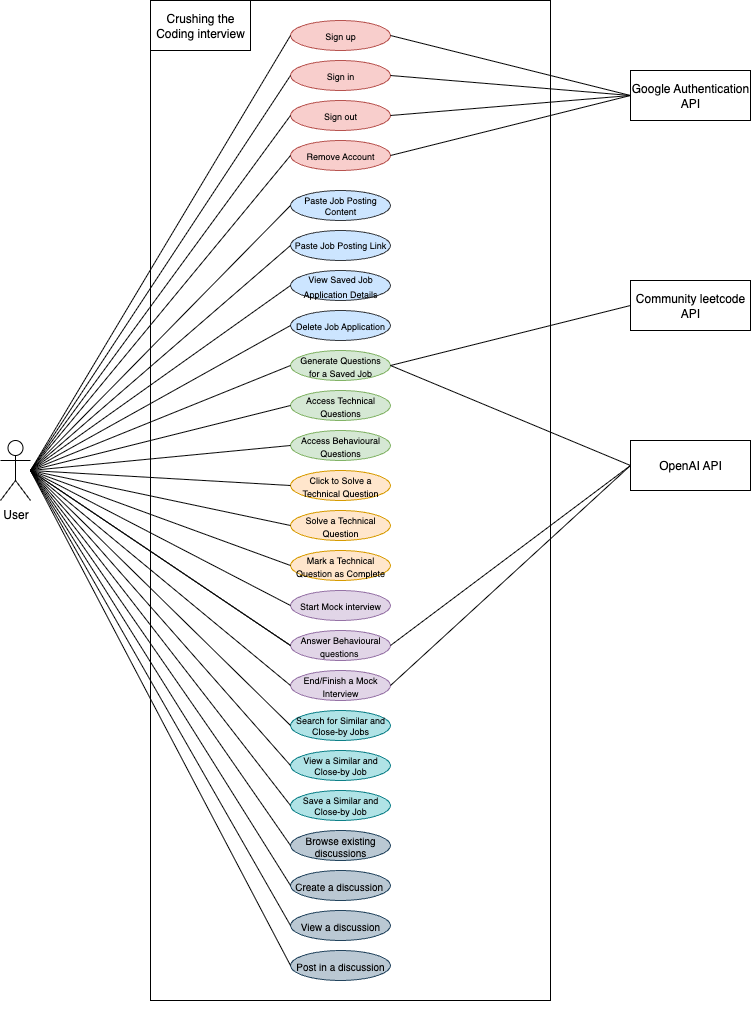

The diagram above was exported from draw.io. Its source (the exported page's mxGraphModel, read from the mxfile embedded in the PNG):
<mxGraphModel dx="1018" dy="655" grid="1" gridSize="10" guides="1" tooltips="1" connect="1" arrows="1" fold="1" page="1" pageScale="1" pageWidth="850" pageHeight="1100" math="0" shadow="0">
  <root>
    <mxCell id="0" />
    <mxCell id="1" parent="0" />
    <mxCell id="k4DJ9Vpm3KdUcRPxp-um-2" value="" style="rounded=0;whiteSpace=wrap;html=1;" parent="1" vertex="1">
      <mxGeometry x="200" y="20" width="400" height="1000" as="geometry" />
    </mxCell>
    <mxCell id="k4DJ9Vpm3KdUcRPxp-um-3" value="Crushing the Coding interview" style="shape=partialRectangle;whiteSpace=wrap;html=1;top=0;left=0;fillColor=none;" parent="1" vertex="1">
      <mxGeometry x="200" y="20" width="100" height="50" as="geometry" />
    </mxCell>
    <mxCell id="k4DJ9Vpm3KdUcRPxp-um-11" value="User" style="shape=umlActor;verticalLabelPosition=bottom;verticalAlign=top;html=1;outlineConnect=0;" parent="1" vertex="1">
      <mxGeometry x="50" y="460" width="30" height="60" as="geometry" />
    </mxCell>
    <mxCell id="k4DJ9Vpm3KdUcRPxp-um-14" value="&lt;font style=&quot;font-size: 9px;&quot;&gt;Sign up&lt;/font&gt;" style="ellipse;whiteSpace=wrap;html=1;fillColor=#f8cecc;strokeColor=#b85450;fontSize=10;" parent="1" vertex="1">
      <mxGeometry x="340" y="40" width="100" height="30" as="geometry" />
    </mxCell>
    <mxCell id="k4DJ9Vpm3KdUcRPxp-um-15" value="&lt;font style=&quot;font-size: 9px;&quot;&gt;Sign in&lt;/font&gt;" style="ellipse;whiteSpace=wrap;html=1;fillColor=#f8cecc;strokeColor=#b85450;fontSize=10;" parent="1" vertex="1">
      <mxGeometry x="340" y="80" width="100" height="30" as="geometry" />
    </mxCell>
    <mxCell id="k4DJ9Vpm3KdUcRPxp-um-16" value="&lt;font style=&quot;font-size: 9px;&quot;&gt;Sign out&lt;/font&gt;" style="ellipse;whiteSpace=wrap;html=1;fillColor=#f8cecc;strokeColor=#b85450;fontSize=10;" parent="1" vertex="1">
      <mxGeometry x="340" y="120" width="100" height="30" as="geometry" />
    </mxCell>
    <mxCell id="k4DJ9Vpm3KdUcRPxp-um-17" value="&lt;font style=&quot;font-size: 9px;&quot;&gt;Remove Account&lt;/font&gt;" style="ellipse;whiteSpace=wrap;html=1;fillColor=#f8cecc;strokeColor=#b85450;fontSize=10;" parent="1" vertex="1">
      <mxGeometry x="340" y="160" width="100" height="30" as="geometry" />
    </mxCell>
    <mxCell id="k4DJ9Vpm3KdUcRPxp-um-26" value="Google Authentication API" style="rounded=0;whiteSpace=wrap;html=1;" parent="1" vertex="1">
      <mxGeometry x="680" y="90" width="120" height="50" as="geometry" />
    </mxCell>
    <mxCell id="k4DJ9Vpm3KdUcRPxp-um-31" value="" style="endArrow=none;html=1;rounded=0;exitX=0;exitY=0.5;exitDx=0;exitDy=0;entryX=1;entryY=0.5;entryDx=0;entryDy=0;" parent="1" source="k4DJ9Vpm3KdUcRPxp-um-26" target="k4DJ9Vpm3KdUcRPxp-um-14" edge="1">
      <mxGeometry width="50" height="50" relative="1" as="geometry">
        <mxPoint x="570" y="245" as="sourcePoint" />
        <mxPoint x="600" y="170" as="targetPoint" />
      </mxGeometry>
    </mxCell>
    <mxCell id="k4DJ9Vpm3KdUcRPxp-um-32" value="" style="endArrow=none;html=1;rounded=0;exitX=1;exitY=0.5;exitDx=0;exitDy=0;entryX=0;entryY=0.5;entryDx=0;entryDy=0;" parent="1" source="k4DJ9Vpm3KdUcRPxp-um-15" target="k4DJ9Vpm3KdUcRPxp-um-26" edge="1">
      <mxGeometry width="50" height="50" relative="1" as="geometry">
        <mxPoint x="520" y="195" as="sourcePoint" />
        <mxPoint x="640" y="120" as="targetPoint" />
      </mxGeometry>
    </mxCell>
    <mxCell id="k4DJ9Vpm3KdUcRPxp-um-33" value="" style="endArrow=none;html=1;rounded=0;entryX=0;entryY=0.5;entryDx=0;entryDy=0;exitX=1;exitY=0.5;exitDx=0;exitDy=0;" parent="1" source="k4DJ9Vpm3KdUcRPxp-um-16" target="k4DJ9Vpm3KdUcRPxp-um-26" edge="1">
      <mxGeometry width="50" height="50" relative="1" as="geometry">
        <mxPoint x="600" y="195" as="sourcePoint" />
        <mxPoint x="815" y="130" as="targetPoint" />
      </mxGeometry>
    </mxCell>
    <mxCell id="k4DJ9Vpm3KdUcRPxp-um-34" value="" style="endArrow=none;html=1;rounded=0;exitX=1;exitY=0.5;exitDx=0;exitDy=0;entryX=0;entryY=0.5;entryDx=0;entryDy=0;" parent="1" source="k4DJ9Vpm3KdUcRPxp-um-17" target="k4DJ9Vpm3KdUcRPxp-um-26" edge="1">
      <mxGeometry width="50" height="50" relative="1" as="geometry">
        <mxPoint x="470" y="235" as="sourcePoint" />
        <mxPoint x="640" y="120" as="targetPoint" />
      </mxGeometry>
    </mxCell>
    <mxCell id="k4DJ9Vpm3KdUcRPxp-um-43" value="&lt;font&gt;Paste Job Posting Content&lt;/font&gt;" style="ellipse;whiteSpace=wrap;html=1;fillColor=#cce5ff;strokeColor=#36393d;fontSize=9;" parent="1" vertex="1">
      <mxGeometry x="340" y="210" width="100" height="30" as="geometry" />
    </mxCell>
    <mxCell id="k4DJ9Vpm3KdUcRPxp-um-45" value="&lt;font&gt;Paste Job Posting Link&lt;/font&gt;" style="ellipse;whiteSpace=wrap;html=1;fillColor=#cce5ff;strokeColor=#36393d;fontSize=9;" parent="1" vertex="1">
      <mxGeometry x="340" y="250" width="100" height="30" as="geometry" />
    </mxCell>
    <mxCell id="k4DJ9Vpm3KdUcRPxp-um-46" value="&lt;font style=&quot;font-size: 9px;&quot;&gt;View Saved Job Application Details&lt;/font&gt;" style="ellipse;whiteSpace=wrap;html=1;fillColor=#cce5ff;strokeColor=#36393d;" parent="1" vertex="1">
      <mxGeometry x="340" y="290" width="100" height="30" as="geometry" />
    </mxCell>
    <mxCell id="k4DJ9Vpm3KdUcRPxp-um-47" value="&lt;font style=&quot;font-size: 9px;&quot;&gt;Delete Job Application&lt;/font&gt;" style="ellipse;whiteSpace=wrap;html=1;fillColor=#cce5ff;strokeColor=#36393d;" parent="1" vertex="1">
      <mxGeometry x="340" y="330" width="100" height="30" as="geometry" />
    </mxCell>
    <mxCell id="k4DJ9Vpm3KdUcRPxp-um-48" value="&lt;font style=&quot;font-size: 9px;&quot;&gt;Generate Questions&lt;/font&gt;&lt;div&gt;&lt;font style=&quot;font-size: 9px;&quot;&gt;for a Saved Job&lt;/font&gt;&lt;/div&gt;" style="ellipse;whiteSpace=wrap;html=1;fillColor=#d5e8d4;strokeColor=#82b366;fontSize=10;" parent="1" vertex="1">
      <mxGeometry x="340" y="370" width="100" height="30" as="geometry" />
    </mxCell>
    <mxCell id="k4DJ9Vpm3KdUcRPxp-um-49" value="&lt;font style=&quot;font-size: 9px;&quot;&gt;Access Technical Questions&lt;/font&gt;" style="ellipse;whiteSpace=wrap;html=1;fillColor=#d5e8d4;strokeColor=#82b366;fontSize=10;" parent="1" vertex="1">
      <mxGeometry x="340" y="410" width="100" height="30" as="geometry" />
    </mxCell>
    <mxCell id="k4DJ9Vpm3KdUcRPxp-um-50" value="&lt;font style=&quot;font-size: 9px;&quot;&gt;Access Behavioural Questions&lt;/font&gt;" style="ellipse;whiteSpace=wrap;html=1;fillColor=#d5e8d4;strokeColor=#82b366;fontSize=10;" parent="1" vertex="1">
      <mxGeometry x="340" y="450" width="100" height="30" as="geometry" />
    </mxCell>
    <mxCell id="k4DJ9Vpm3KdUcRPxp-um-67" value="&lt;font style=&quot;font-size: 9px;&quot;&gt;Start Mock interview&lt;/font&gt;" style="ellipse;whiteSpace=wrap;html=1;fillColor=#e1d5e7;strokeColor=#9673a6;fontSize=10;" parent="1" vertex="1">
      <mxGeometry x="340" y="610" width="100" height="30" as="geometry" />
    </mxCell>
    <mxCell id="k4DJ9Vpm3KdUcRPxp-um-70" value="&lt;font style=&quot;font-size: 9px;&quot;&gt;Answer Behavioural questions&amp;nbsp;&lt;/font&gt;" style="ellipse;whiteSpace=wrap;html=1;fillColor=#e1d5e7;strokeColor=#9673a6;fontSize=10;" parent="1" vertex="1">
      <mxGeometry x="340" y="650" width="100" height="30" as="geometry" />
    </mxCell>
    <mxCell id="k4DJ9Vpm3KdUcRPxp-um-81" value="&lt;font style=&quot;font-size: 9px;&quot;&gt;Solve a Technical Question&lt;/font&gt;" style="ellipse;whiteSpace=wrap;html=1;fillColor=#ffe6cc;strokeColor=#d79b00;fontSize=10;" parent="1" vertex="1">
      <mxGeometry x="340" y="530" width="100" height="30" as="geometry" />
    </mxCell>
    <mxCell id="k4DJ9Vpm3KdUcRPxp-um-86" value="Browse existing discussions" style="ellipse;whiteSpace=wrap;html=1;fillColor=#bac8d3;strokeColor=#23445d;fontSize=10;" parent="1" vertex="1">
      <mxGeometry x="340" y="850" width="100" height="30" as="geometry" />
    </mxCell>
    <mxCell id="k4DJ9Vpm3KdUcRPxp-um-87" value="Create a discussion&amp;nbsp;" style="ellipse;whiteSpace=wrap;html=1;fillColor=#bac8d3;strokeColor=#23445d;fontSize=10;" parent="1" vertex="1">
      <mxGeometry x="340" y="890" width="100" height="30" as="geometry" />
    </mxCell>
    <mxCell id="k4DJ9Vpm3KdUcRPxp-um-88" value="View a discussion" style="ellipse;whiteSpace=wrap;html=1;fillColor=#bac8d3;strokeColor=#23445d;fontSize=10;" parent="1" vertex="1">
      <mxGeometry x="340" y="930" width="100" height="30" as="geometry" />
    </mxCell>
    <mxCell id="k4DJ9Vpm3KdUcRPxp-um-89" value="Post in a discussion" style="ellipse;whiteSpace=wrap;html=1;fillColor=#bac8d3;strokeColor=#23445d;fontSize=10;" parent="1" vertex="1">
      <mxGeometry x="340" y="970" width="100" height="30" as="geometry" />
    </mxCell>
    <mxCell id="k4DJ9Vpm3KdUcRPxp-um-90" value="Search for &lt;font&gt;Similar&lt;/font&gt; and Close-by Jobs" style="ellipse;whiteSpace=wrap;html=1;fillColor=#b0e3e6;strokeColor=#0e8088;fontSize=9;" parent="1" vertex="1">
      <mxGeometry x="340" y="730" width="100" height="30" as="geometry" />
    </mxCell>
    <mxCell id="k4DJ9Vpm3KdUcRPxp-um-92" value="View a Similar and Close-by Job" style="ellipse;whiteSpace=wrap;html=1;fillColor=#b0e3e6;strokeColor=#0e8088;fontSize=9;" parent="1" vertex="1">
      <mxGeometry x="340" y="770" width="100" height="30" as="geometry" />
    </mxCell>
    <mxCell id="k4DJ9Vpm3KdUcRPxp-um-117" value="" style="endArrow=none;html=1;rounded=0;entryX=0;entryY=0.5;entryDx=0;entryDy=0;" parent="1" target="k4DJ9Vpm3KdUcRPxp-um-14" edge="1">
      <mxGeometry width="50" height="50" relative="1" as="geometry">
        <mxPoint x="80" y="490" as="sourcePoint" />
        <mxPoint x="130" y="80" as="targetPoint" />
      </mxGeometry>
    </mxCell>
    <mxCell id="k4DJ9Vpm3KdUcRPxp-um-118" value="" style="endArrow=none;html=1;rounded=0;entryX=0;entryY=0.5;entryDx=0;entryDy=0;" parent="1" target="k4DJ9Vpm3KdUcRPxp-um-15" edge="1">
      <mxGeometry width="50" height="50" relative="1" as="geometry">
        <mxPoint x="80" y="490" as="sourcePoint" />
        <mxPoint x="130" y="80" as="targetPoint" />
      </mxGeometry>
    </mxCell>
    <mxCell id="k4DJ9Vpm3KdUcRPxp-um-120" value="" style="endArrow=none;html=1;rounded=0;entryX=0;entryY=0.5;entryDx=0;entryDy=0;" parent="1" target="k4DJ9Vpm3KdUcRPxp-um-16" edge="1">
      <mxGeometry width="50" height="50" relative="1" as="geometry">
        <mxPoint x="80" y="490" as="sourcePoint" />
        <mxPoint x="130" y="80" as="targetPoint" />
      </mxGeometry>
    </mxCell>
    <mxCell id="k4DJ9Vpm3KdUcRPxp-um-121" value="" style="endArrow=none;html=1;rounded=0;entryX=0;entryY=0.5;entryDx=0;entryDy=0;" parent="1" target="k4DJ9Vpm3KdUcRPxp-um-17" edge="1">
      <mxGeometry width="50" height="50" relative="1" as="geometry">
        <mxPoint x="80" y="490" as="sourcePoint" />
        <mxPoint x="130" y="80" as="targetPoint" />
      </mxGeometry>
    </mxCell>
    <mxCell id="k4DJ9Vpm3KdUcRPxp-um-122" value="" style="endArrow=none;html=1;rounded=0;entryX=0;entryY=0.5;entryDx=0;entryDy=0;" parent="1" target="k4DJ9Vpm3KdUcRPxp-um-43" edge="1">
      <mxGeometry width="50" height="50" relative="1" as="geometry">
        <mxPoint x="80" y="490" as="sourcePoint" />
        <mxPoint x="310" y="180" as="targetPoint" />
      </mxGeometry>
    </mxCell>
    <mxCell id="k4DJ9Vpm3KdUcRPxp-um-125" value="" style="endArrow=none;html=1;rounded=0;entryX=0;entryY=0.5;entryDx=0;entryDy=0;" parent="1" target="k4DJ9Vpm3KdUcRPxp-um-45" edge="1">
      <mxGeometry width="50" height="50" relative="1" as="geometry">
        <mxPoint x="80" y="490" as="sourcePoint" />
        <mxPoint x="350" y="210" as="targetPoint" />
      </mxGeometry>
    </mxCell>
    <mxCell id="k4DJ9Vpm3KdUcRPxp-um-133" value="Community leetcode API" style="rounded=0;whiteSpace=wrap;html=1;" parent="1" vertex="1">
      <mxGeometry x="680" y="300" width="120" height="50" as="geometry" />
    </mxCell>
    <mxCell id="k4DJ9Vpm3KdUcRPxp-um-135" value="OpenAI API" style="rounded=0;whiteSpace=wrap;html=1;" parent="1" vertex="1">
      <mxGeometry x="680" y="460" width="120" height="50" as="geometry" />
    </mxCell>
    <mxCell id="k4DJ9Vpm3KdUcRPxp-um-140" value="&lt;font style=&quot;font-size: 9px;&quot;&gt;Click to Solve a Technical Question&lt;/font&gt;" style="ellipse;whiteSpace=wrap;html=1;fillColor=#ffe6cc;strokeColor=#d79b00;fontSize=10;" parent="1" vertex="1">
      <mxGeometry x="340" y="490" width="100" height="30" as="geometry" />
    </mxCell>
    <mxCell id="k4DJ9Vpm3KdUcRPxp-um-141" value="&lt;font style=&quot;font-size: 9px;&quot;&gt;End/Finish a Mock Interview&lt;/font&gt;" style="ellipse;whiteSpace=wrap;html=1;fillColor=#e1d5e7;strokeColor=#9673a6;fontSize=10;" parent="1" vertex="1">
      <mxGeometry x="340" y="690" width="100" height="30" as="geometry" />
    </mxCell>
    <mxCell id="k4DJ9Vpm3KdUcRPxp-um-143" value="Save a Similar and Close-by Job" style="ellipse;whiteSpace=wrap;html=1;fillColor=#b0e3e6;strokeColor=#0e8088;fontSize=9;align=center;" parent="1" vertex="1">
      <mxGeometry x="340" y="810" width="100" height="30" as="geometry" />
    </mxCell>
    <mxCell id="k4DJ9Vpm3KdUcRPxp-um-151" value="" style="endArrow=none;html=1;rounded=0;entryX=0;entryY=0.5;entryDx=0;entryDy=0;" parent="1" target="k4DJ9Vpm3KdUcRPxp-um-46" edge="1">
      <mxGeometry width="50" height="50" relative="1" as="geometry">
        <mxPoint x="80" y="490" as="sourcePoint" />
        <mxPoint x="500" y="330" as="targetPoint" />
      </mxGeometry>
    </mxCell>
    <mxCell id="k4DJ9Vpm3KdUcRPxp-um-153" value="" style="endArrow=none;html=1;rounded=0;entryX=0;entryY=0.5;entryDx=0;entryDy=0;" parent="1" target="k4DJ9Vpm3KdUcRPxp-um-48" edge="1">
      <mxGeometry width="50" height="50" relative="1" as="geometry">
        <mxPoint x="80" y="490" as="sourcePoint" />
        <mxPoint x="390" y="470" as="targetPoint" />
      </mxGeometry>
    </mxCell>
    <mxCell id="k4DJ9Vpm3KdUcRPxp-um-154" value="" style="endArrow=none;html=1;rounded=0;entryX=0;entryY=0.5;entryDx=0;entryDy=0;" parent="1" target="k4DJ9Vpm3KdUcRPxp-um-47" edge="1">
      <mxGeometry width="50" height="50" relative="1" as="geometry">
        <mxPoint x="80" y="490" as="sourcePoint" />
        <mxPoint x="390" y="460" as="targetPoint" />
      </mxGeometry>
    </mxCell>
    <mxCell id="k4DJ9Vpm3KdUcRPxp-um-155" value="" style="endArrow=none;html=1;rounded=0;entryX=0;entryY=0.5;entryDx=0;entryDy=0;" parent="1" target="k4DJ9Vpm3KdUcRPxp-um-49" edge="1">
      <mxGeometry width="50" height="50" relative="1" as="geometry">
        <mxPoint x="80" y="490" as="sourcePoint" />
        <mxPoint x="370" y="500" as="targetPoint" />
      </mxGeometry>
    </mxCell>
    <mxCell id="k4DJ9Vpm3KdUcRPxp-um-156" value="" style="endArrow=none;html=1;rounded=0;entryX=0;entryY=0.5;entryDx=0;entryDy=0;" parent="1" target="k4DJ9Vpm3KdUcRPxp-um-50" edge="1">
      <mxGeometry width="50" height="50" relative="1" as="geometry">
        <mxPoint x="80" y="490" as="sourcePoint" />
        <mxPoint x="440" y="490" as="targetPoint" />
      </mxGeometry>
    </mxCell>
    <mxCell id="k4DJ9Vpm3KdUcRPxp-um-157" value="" style="endArrow=none;html=1;rounded=0;entryX=0;entryY=0.5;entryDx=0;entryDy=0;" parent="1" target="k4DJ9Vpm3KdUcRPxp-um-140" edge="1">
      <mxGeometry width="50" height="50" relative="1" as="geometry">
        <mxPoint x="80" y="490" as="sourcePoint" />
        <mxPoint x="450" y="500" as="targetPoint" />
      </mxGeometry>
    </mxCell>
    <mxCell id="k4DJ9Vpm3KdUcRPxp-um-158" value="" style="endArrow=none;html=1;rounded=0;entryX=0;entryY=0.5;entryDx=0;entryDy=0;" parent="1" target="k4DJ9Vpm3KdUcRPxp-um-81" edge="1">
      <mxGeometry width="50" height="50" relative="1" as="geometry">
        <mxPoint x="80" y="490" as="sourcePoint" />
        <mxPoint x="440" y="590" as="targetPoint" />
      </mxGeometry>
    </mxCell>
    <mxCell id="k4DJ9Vpm3KdUcRPxp-um-159" value="" style="endArrow=none;html=1;rounded=0;entryX=0;entryY=0.5;entryDx=0;entryDy=0;" parent="1" target="k4DJ9Vpm3KdUcRPxp-um-67" edge="1">
      <mxGeometry width="50" height="50" relative="1" as="geometry">
        <mxPoint x="80" y="490" as="sourcePoint" />
        <mxPoint x="370" y="590" as="targetPoint" />
      </mxGeometry>
    </mxCell>
    <mxCell id="k4DJ9Vpm3KdUcRPxp-um-161" value="" style="endArrow=none;html=1;rounded=0;entryX=0;entryY=0.5;entryDx=0;entryDy=0;" parent="1" target="k4DJ9Vpm3KdUcRPxp-um-70" edge="1">
      <mxGeometry width="50" height="50" relative="1" as="geometry">
        <mxPoint x="80" y="490" as="sourcePoint" />
        <mxPoint x="490" y="600" as="targetPoint" />
      </mxGeometry>
    </mxCell>
    <mxCell id="k4DJ9Vpm3KdUcRPxp-um-162" value="" style="endArrow=none;html=1;rounded=0;entryX=0;entryY=0.5;entryDx=0;entryDy=0;" parent="1" target="k4DJ9Vpm3KdUcRPxp-um-141" edge="1">
      <mxGeometry width="50" height="50" relative="1" as="geometry">
        <mxPoint x="80" y="490" as="sourcePoint" />
        <mxPoint x="370" y="590" as="targetPoint" />
      </mxGeometry>
    </mxCell>
    <mxCell id="k4DJ9Vpm3KdUcRPxp-um-163" value="" style="endArrow=none;html=1;rounded=0;entryX=0;entryY=0.5;entryDx=0;entryDy=0;" parent="1" target="k4DJ9Vpm3KdUcRPxp-um-90" edge="1">
      <mxGeometry width="50" height="50" relative="1" as="geometry">
        <mxPoint x="80" y="490" as="sourcePoint" />
        <mxPoint x="340" y="610" as="targetPoint" />
      </mxGeometry>
    </mxCell>
    <mxCell id="k4DJ9Vpm3KdUcRPxp-um-164" value="" style="endArrow=none;html=1;rounded=0;entryX=0;entryY=0.5;entryDx=0;entryDy=0;" parent="1" target="k4DJ9Vpm3KdUcRPxp-um-92" edge="1">
      <mxGeometry width="50" height="50" relative="1" as="geometry">
        <mxPoint x="80" y="490" as="sourcePoint" />
        <mxPoint x="370" y="650" as="targetPoint" />
      </mxGeometry>
    </mxCell>
    <mxCell id="k4DJ9Vpm3KdUcRPxp-um-165" value="" style="endArrow=none;html=1;rounded=0;entryX=0;entryY=0.5;entryDx=0;entryDy=0;" parent="1" target="k4DJ9Vpm3KdUcRPxp-um-143" edge="1">
      <mxGeometry width="50" height="50" relative="1" as="geometry">
        <mxPoint x="80" y="490" as="sourcePoint" />
        <mxPoint x="340" y="670" as="targetPoint" />
      </mxGeometry>
    </mxCell>
    <mxCell id="k4DJ9Vpm3KdUcRPxp-um-166" value="" style="endArrow=none;html=1;rounded=0;entryX=0;entryY=0.5;entryDx=0;entryDy=0;" parent="1" target="k4DJ9Vpm3KdUcRPxp-um-86" edge="1">
      <mxGeometry width="50" height="50" relative="1" as="geometry">
        <mxPoint x="80" y="490" as="sourcePoint" />
        <mxPoint x="350" y="710" as="targetPoint" />
      </mxGeometry>
    </mxCell>
    <mxCell id="k4DJ9Vpm3KdUcRPxp-um-167" value="" style="endArrow=none;html=1;rounded=0;entryX=0;entryY=0.5;entryDx=0;entryDy=0;" parent="1" target="k4DJ9Vpm3KdUcRPxp-um-87" edge="1">
      <mxGeometry width="50" height="50" relative="1" as="geometry">
        <mxPoint x="80" y="490" as="sourcePoint" />
        <mxPoint x="340" y="770" as="targetPoint" />
      </mxGeometry>
    </mxCell>
    <mxCell id="k4DJ9Vpm3KdUcRPxp-um-168" value="" style="endArrow=none;html=1;rounded=0;entryX=0;entryY=0.5;entryDx=0;entryDy=0;" parent="1" target="k4DJ9Vpm3KdUcRPxp-um-88" edge="1">
      <mxGeometry width="50" height="50" relative="1" as="geometry">
        <mxPoint x="80" y="490" as="sourcePoint" />
        <mxPoint x="360" y="830" as="targetPoint" />
      </mxGeometry>
    </mxCell>
    <mxCell id="k4DJ9Vpm3KdUcRPxp-um-169" value="" style="endArrow=none;html=1;rounded=0;entryX=0;entryY=0.5;entryDx=0;entryDy=0;" parent="1" target="k4DJ9Vpm3KdUcRPxp-um-89" edge="1">
      <mxGeometry width="50" height="50" relative="1" as="geometry">
        <mxPoint x="80" y="490" as="sourcePoint" />
        <mxPoint x="330" y="700" as="targetPoint" />
      </mxGeometry>
    </mxCell>
    <mxCell id="k4DJ9Vpm3KdUcRPxp-um-170" value="" style="endArrow=none;html=1;rounded=0;entryX=0;entryY=0.5;entryDx=0;entryDy=0;exitX=1;exitY=0.5;exitDx=0;exitDy=0;" parent="1" source="k4DJ9Vpm3KdUcRPxp-um-70" target="k4DJ9Vpm3KdUcRPxp-um-135" edge="1">
      <mxGeometry width="50" height="50" relative="1" as="geometry">
        <mxPoint x="590" y="665" as="sourcePoint" />
        <mxPoint x="890" y="480" as="targetPoint" />
      </mxGeometry>
    </mxCell>
    <mxCell id="k4DJ9Vpm3KdUcRPxp-um-173" value="" style="endArrow=none;html=1;rounded=0;entryX=0;entryY=0.5;entryDx=0;entryDy=0;exitX=1;exitY=0.5;exitDx=0;exitDy=0;" parent="1" source="k4DJ9Vpm3KdUcRPxp-um-141" target="k4DJ9Vpm3KdUcRPxp-um-135" edge="1">
      <mxGeometry width="50" height="50" relative="1" as="geometry">
        <mxPoint x="590" y="705" as="sourcePoint" />
        <mxPoint x="680" y="480" as="targetPoint" />
      </mxGeometry>
    </mxCell>
    <mxCell id="k4DJ9Vpm3KdUcRPxp-um-174" value="" style="endArrow=none;html=1;rounded=0;entryX=0;entryY=0.5;entryDx=0;entryDy=0;" parent="1" target="k4DJ9Vpm3KdUcRPxp-um-135" edge="1">
      <mxGeometry width="50" height="50" relative="1" as="geometry">
        <mxPoint x="440" y="385" as="sourcePoint" />
        <mxPoint x="720" y="420" as="targetPoint" />
      </mxGeometry>
    </mxCell>
    <mxCell id="k4DJ9Vpm3KdUcRPxp-um-175" value="" style="endArrow=none;html=1;rounded=0;entryX=0;entryY=0.5;entryDx=0;entryDy=0;exitX=1;exitY=0.5;exitDx=0;exitDy=0;" parent="1" source="k4DJ9Vpm3KdUcRPxp-um-48" target="k4DJ9Vpm3KdUcRPxp-um-133" edge="1">
      <mxGeometry width="50" height="50" relative="1" as="geometry">
        <mxPoint x="610" y="520" as="sourcePoint" />
        <mxPoint x="700" y="340" as="targetPoint" />
      </mxGeometry>
    </mxCell>
    <mxCell id="k4DJ9Vpm3KdUcRPxp-um-179" style="edgeStyle=orthogonalEdgeStyle;rounded=0;orthogonalLoop=1;jettySize=auto;html=1;exitX=0.5;exitY=1;exitDx=0;exitDy=0;" parent="1" source="k4DJ9Vpm3KdUcRPxp-um-2" target="k4DJ9Vpm3KdUcRPxp-um-2" edge="1">
      <mxGeometry relative="1" as="geometry" />
    </mxCell>
    <mxCell id="k4DJ9Vpm3KdUcRPxp-um-180" value="" style="endArrow=none;html=1;rounded=0;entryX=0;entryY=0.5;entryDx=0;entryDy=0;" parent="1" edge="1">
      <mxGeometry width="50" height="50" relative="1" as="geometry">
        <mxPoint x="80" y="490" as="sourcePoint" />
        <mxPoint x="340" y="665" as="targetPoint" />
      </mxGeometry>
    </mxCell>
    <mxCell id="qEeAoQy_CT8q3ETc3_e3-1" value="&lt;font style=&quot;font-size: 9px;&quot;&gt;Mark a Technical Question as Complete&lt;/font&gt;" style="ellipse;whiteSpace=wrap;html=1;fillColor=#ffe6cc;strokeColor=#d79b00;fontSize=10;" vertex="1" parent="1">
      <mxGeometry x="340" y="570" width="100" height="30" as="geometry" />
    </mxCell>
    <mxCell id="qEeAoQy_CT8q3ETc3_e3-2" value="" style="endArrow=none;html=1;rounded=0;entryX=0;entryY=0.5;entryDx=0;entryDy=0;" edge="1" parent="1" target="qEeAoQy_CT8q3ETc3_e3-1">
      <mxGeometry width="50" height="50" relative="1" as="geometry">
        <mxPoint x="80" y="490" as="sourcePoint" />
        <mxPoint x="500" y="565" as="targetPoint" />
      </mxGeometry>
    </mxCell>
  </root>
</mxGraphModel>